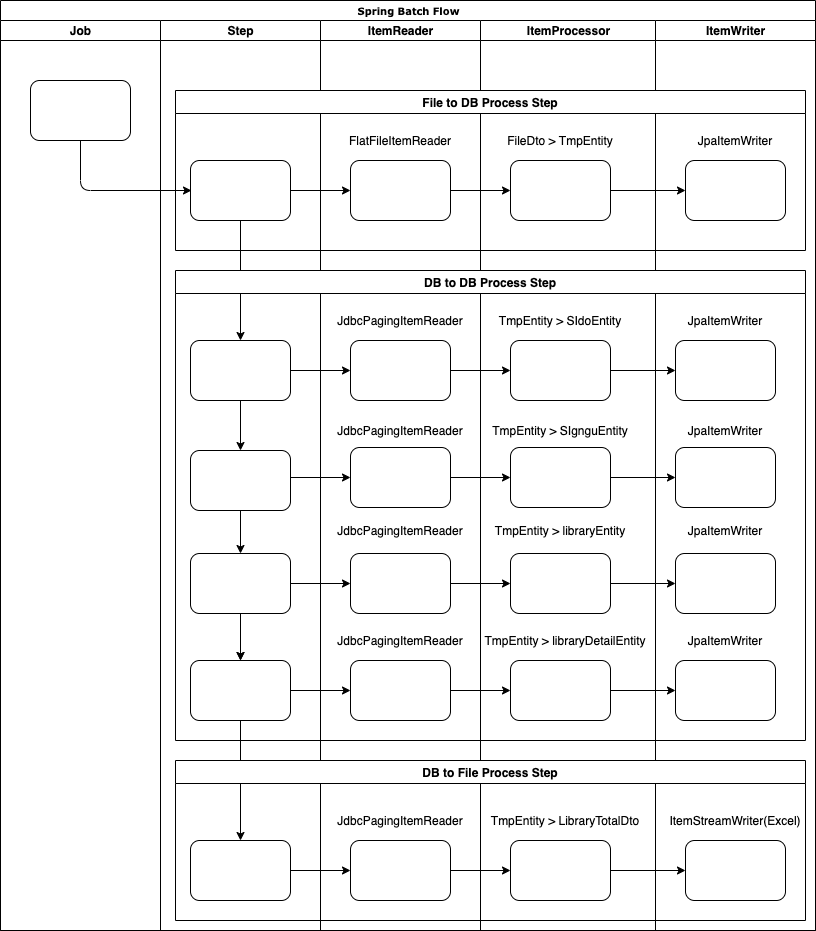

The diagram above was exported from draw.io. Its source (the exported page's mxGraphModel, read from the mxfile embedded in the PNG):
<mxGraphModel dx="1592" dy="1031" grid="1" gridSize="10" guides="1" tooltips="1" connect="1" arrows="1" fold="1" page="1" pageScale="1" pageWidth="1600" pageHeight="1200" math="0" shadow="0">
  <root>
    <mxCell id="P1QuDsTVERnd7mOHDk0Z-0" />
    <mxCell id="P1QuDsTVERnd7mOHDk0Z-1" parent="P1QuDsTVERnd7mOHDk0Z-0" />
    <mxCell id="rcqGj5W6L0uCgVFJ2W7y-0" value="BasicAuthenticationFilter" style="swimlane;html=1;childLayout=stackLayout;resizeParent=1;resizeParentMax=0;startSize=20;" parent="P1QuDsTVERnd7mOHDk0Z-1" vertex="1">
      <mxGeometry x="100" y="80" width="710" height="800" as="geometry" />
    </mxCell>
    <mxCell id="rcqGj5W6L0uCgVFJ2W7y-1" value="Client" style="swimlane;html=1;startSize=20;" parent="rcqGj5W6L0uCgVFJ2W7y-0" vertex="1">
      <mxGeometry y="20" width="150" height="780" as="geometry" />
    </mxCell>
    <mxCell id="rcqGj5W6L0uCgVFJ2W7y-25" value="" style="endArrow=classic;html=1;" parent="rcqGj5W6L0uCgVFJ2W7y-1" edge="1">
      <mxGeometry width="50" height="50" relative="1" as="geometry">
        <mxPoint x="244" y="230" as="sourcePoint" />
        <mxPoint x="80" y="230" as="targetPoint" />
      </mxGeometry>
    </mxCell>
    <mxCell id="rcqGj5W6L0uCgVFJ2W7y-2" value="BasicAuthenticationFilter" style="swimlane;html=1;startSize=20;" parent="rcqGj5W6L0uCgVFJ2W7y-0" vertex="1">
      <mxGeometry x="150" y="20" width="190" height="780" as="geometry" />
    </mxCell>
    <mxCell id="rcqGj5W6L0uCgVFJ2W7y-18" value="Request" style="text;html=1;strokeColor=none;fillColor=#FFFFFF;align=center;verticalAlign=middle;whiteSpace=wrap;rounded=0;fontStyle=1" parent="rcqGj5W6L0uCgVFJ2W7y-2" vertex="1">
      <mxGeometry x="-20" y="50" width="40" height="20" as="geometry" />
    </mxCell>
    <mxCell id="rcqGj5W6L0uCgVFJ2W7y-26" value="401 Unauthorized&lt;br&gt;WWW-Authenticate : realm=&quot;localhost&quot;" style="text;html=1;strokeColor=none;fillColor=#FFFFFF;align=center;verticalAlign=middle;whiteSpace=wrap;rounded=0;fontStyle=1" parent="rcqGj5W6L0uCgVFJ2W7y-2" vertex="1">
      <mxGeometry x="-110" y="200" width="230" height="20" as="geometry" />
    </mxCell>
    <mxCell id="rcqGj5W6L0uCgVFJ2W7y-43" value="&lt;div style=&quot;text-align: center&quot;&gt;&lt;span&gt;&lt;font face=&quot;helvetica&quot;&gt;&lt;b&gt;200 OK&lt;/b&gt;&lt;/font&gt;&lt;/span&gt;&lt;/div&gt;" style="text;whiteSpace=wrap;html=1;" parent="rcqGj5W6L0uCgVFJ2W7y-2" vertex="1">
      <mxGeometry x="-20" y="690" width="50" height="30" as="geometry" />
    </mxCell>
    <mxCell id="rcqGj5W6L0uCgVFJ2W7y-27" value="" style="endArrow=classic;html=1;" parent="rcqGj5W6L0uCgVFJ2W7y-2" edge="1">
      <mxGeometry width="50" height="50" relative="1" as="geometry">
        <mxPoint x="-70" y="300" as="sourcePoint" />
        <mxPoint x="93" y="300" as="targetPoint" />
      </mxGeometry>
    </mxCell>
    <mxCell id="rcqGj5W6L0uCgVFJ2W7y-28" value="&lt;b&gt;Base 64.encode(id:password)&lt;br&gt;Authentication Basic AWioxBpWWixd&lt;/b&gt;" style="text;html=1;strokeColor=none;fillColor=#FFFFFF;align=center;verticalAlign=middle;whiteSpace=wrap;rounded=0;" parent="rcqGj5W6L0uCgVFJ2W7y-2" vertex="1">
      <mxGeometry x="-110" y="270" width="220" height="20" as="geometry" />
    </mxCell>
    <mxCell id="rcqGj5W6L0uCgVFJ2W7y-42" value="" style="endArrow=classic;html=1;" parent="rcqGj5W6L0uCgVFJ2W7y-2" edge="1">
      <mxGeometry width="50" height="50" relative="1" as="geometry">
        <mxPoint x="93" y="720" as="sourcePoint" />
        <mxPoint x="-70" y="720" as="targetPoint" />
      </mxGeometry>
    </mxCell>
    <mxCell id="rcqGj5W6L0uCgVFJ2W7y-3" value="BasicAuthenticationConverter" style="swimlane;html=1;startSize=20;" parent="rcqGj5W6L0uCgVFJ2W7y-0" vertex="1">
      <mxGeometry x="340" y="20" width="200" height="780" as="geometry" />
    </mxCell>
    <mxCell id="rcqGj5W6L0uCgVFJ2W7y-20" value="convert(request)" style="text;html=1;strokeColor=none;fillColor=#FFFFFF;align=center;verticalAlign=middle;whiteSpace=wrap;rounded=0;fontStyle=1" parent="rcqGj5W6L0uCgVFJ2W7y-3" vertex="1">
      <mxGeometry x="-20" y="80" width="40" height="20" as="geometry" />
    </mxCell>
    <mxCell id="rcqGj5W6L0uCgVFJ2W7y-23" value="Authorization == null&lt;br&gt;or Basic == null" style="text;html=1;strokeColor=none;fillColor=#FFFFFF;align=center;verticalAlign=middle;whiteSpace=wrap;rounded=0;fontStyle=1" parent="rcqGj5W6L0uCgVFJ2W7y-3" vertex="1">
      <mxGeometry x="-70" y="160" width="140" height="20" as="geometry" />
    </mxCell>
    <mxCell id="rcqGj5W6L0uCgVFJ2W7y-30" value="convert(request)" style="text;html=1;strokeColor=none;fillColor=#FFFFFF;align=center;verticalAlign=middle;whiteSpace=wrap;rounded=0;fontStyle=1" parent="rcqGj5W6L0uCgVFJ2W7y-3" vertex="1">
      <mxGeometry x="-20" y="330" width="40" height="20" as="geometry" />
    </mxCell>
    <mxCell id="rcqGj5W6L0uCgVFJ2W7y-31" value="" style="endArrow=classic;html=1;" parent="rcqGj5W6L0uCgVFJ2W7y-3" edge="1">
      <mxGeometry width="50" height="50" relative="1" as="geometry">
        <mxPoint x="-90" y="350" as="sourcePoint" />
        <mxPoint x="100" y="350" as="targetPoint" />
      </mxGeometry>
    </mxCell>
    <mxCell id="rcqGj5W6L0uCgVFJ2W7y-17" value="" style="endArrow=classic;html=1;" parent="rcqGj5W6L0uCgVFJ2W7y-3" edge="1">
      <mxGeometry width="50" height="50" relative="1" as="geometry">
        <mxPoint x="-90" y="100" as="sourcePoint" />
        <mxPoint x="100" y="100" as="targetPoint" />
      </mxGeometry>
    </mxCell>
    <mxCell id="rcqGj5W6L0uCgVFJ2W7y-22" value="" style="endArrow=classic;html=1;" parent="rcqGj5W6L0uCgVFJ2W7y-3" edge="1">
      <mxGeometry width="50" height="50" relative="1" as="geometry">
        <mxPoint x="100" y="190" as="sourcePoint" />
        <mxPoint x="-90" y="190" as="targetPoint" />
      </mxGeometry>
    </mxCell>
    <mxCell id="rcqGj5W6L0uCgVFJ2W7y-35" value="" style="endArrow=classic;html=1;" parent="rcqGj5W6L0uCgVFJ2W7y-3" edge="1">
      <mxGeometry width="50" height="50" relative="1" as="geometry">
        <mxPoint x="100" y="480" as="sourcePoint" />
        <mxPoint x="100" y="520" as="targetPoint" />
        <Array as="points">
          <mxPoint x="150" y="480" />
          <mxPoint x="150" y="520" />
        </Array>
      </mxGeometry>
    </mxCell>
    <mxCell id="rcqGj5W6L0uCgVFJ2W7y-19" value="" style="endArrow=classic;html=1;" parent="rcqGj5W6L0uCgVFJ2W7y-3" edge="1">
      <mxGeometry width="50" height="50" relative="1" as="geometry">
        <mxPoint x="100" y="110" as="sourcePoint" />
        <mxPoint x="100" y="150" as="targetPoint" />
        <Array as="points">
          <mxPoint x="150" y="110" />
          <mxPoint x="150" y="150" />
        </Array>
      </mxGeometry>
    </mxCell>
    <mxCell id="rcqGj5W6L0uCgVFJ2W7y-33" value="" style="endArrow=classic;html=1;" parent="rcqGj5W6L0uCgVFJ2W7y-3" edge="1">
      <mxGeometry width="50" height="50" relative="1" as="geometry">
        <mxPoint x="100" y="390" as="sourcePoint" />
        <mxPoint x="100" y="430" as="targetPoint" />
        <Array as="points">
          <mxPoint x="150" y="390" />
          <mxPoint x="150" y="430" />
        </Array>
      </mxGeometry>
    </mxCell>
    <mxCell id="rcqGj5W6L0uCgVFJ2W7y-41" value="&lt;div style=&quot;text-align: center&quot;&gt;&lt;span&gt;&lt;font face=&quot;helvetica&quot;&gt;&lt;b&gt;인증 이후 로직 처리&lt;/b&gt;&lt;/font&gt;&lt;/span&gt;&lt;/div&gt;" style="text;whiteSpace=wrap;html=1;" parent="rcqGj5W6L0uCgVFJ2W7y-3" vertex="1">
      <mxGeometry x="90" y="620" width="100" height="30" as="geometry" />
    </mxCell>
    <mxCell id="rcqGj5W6L0uCgVFJ2W7y-4" value="AuthenticationManger" style="swimlane;html=1;startSize=20;" parent="rcqGj5W6L0uCgVFJ2W7y-0" vertex="1">
      <mxGeometry x="540" y="20" width="170" height="780" as="geometry" />
    </mxCell>
    <mxCell id="rcqGj5W6L0uCgVFJ2W7y-32" value="check Header : Authorization: Basic&amp;nbsp;" style="text;html=1;strokeColor=none;fillColor=#FFFFFF;align=center;verticalAlign=middle;whiteSpace=wrap;rounded=0;fontStyle=1" parent="rcqGj5W6L0uCgVFJ2W7y-4" vertex="1">
      <mxGeometry x="-90" y="360" width="150" height="20" as="geometry" />
    </mxCell>
    <mxCell id="rcqGj5W6L0uCgVFJ2W7y-21" value="check Header : Authorization: Basic&amp;nbsp;" style="text;html=1;strokeColor=none;fillColor=#FFFFFF;align=center;verticalAlign=middle;whiteSpace=wrap;rounded=0;fontStyle=1" parent="rcqGj5W6L0uCgVFJ2W7y-4" vertex="1">
      <mxGeometry x="-100" y="80" width="150" height="20" as="geometry" />
    </mxCell>
    <mxCell id="rcqGj5W6L0uCgVFJ2W7y-38" value="" style="endArrow=classic;html=1;" parent="rcqGj5W6L0uCgVFJ2W7y-4" edge="1">
      <mxGeometry width="50" height="50" relative="1" as="geometry">
        <mxPoint x="-100" y="580" as="sourcePoint" />
        <mxPoint x="80" y="580" as="targetPoint" />
      </mxGeometry>
    </mxCell>
    <mxCell id="rcqGj5W6L0uCgVFJ2W7y-34" value="Base 64.decode(id:password)" style="text;html=1;strokeColor=none;fillColor=#FFFFFF;align=center;verticalAlign=middle;whiteSpace=wrap;rounded=0;fontStyle=1" parent="rcqGj5W6L0uCgVFJ2W7y-4" vertex="1">
      <mxGeometry x="-110" y="460" width="210" height="20" as="geometry" />
    </mxCell>
    <mxCell id="rcqGj5W6L0uCgVFJ2W7y-37" value="&lt;meta charset=&quot;utf-8&quot;&gt;&lt;span style=&quot;color: rgb(0, 0, 0); font-family: helvetica; font-size: 12px; font-style: normal; font-weight: 700; letter-spacing: normal; text-align: center; text-indent: 0px; text-transform: none; word-spacing: 0px; background-color: rgb(248, 249, 250); display: inline; float: none;&quot;&gt;authenticate(AuthenticationToken)&lt;/span&gt;" style="text;whiteSpace=wrap;html=1;" parent="rcqGj5W6L0uCgVFJ2W7y-4" vertex="1">
      <mxGeometry x="-100" y="550" width="210" height="30" as="geometry" />
    </mxCell>
    <mxCell id="rcqGj5W6L0uCgVFJ2W7y-40" value="" style="endArrow=classic;html=1;" parent="rcqGj5W6L0uCgVFJ2W7y-4" edge="1">
      <mxGeometry width="50" height="50" relative="1" as="geometry">
        <mxPoint x="80" y="650" as="sourcePoint" />
        <mxPoint x="-290" y="650" as="targetPoint" />
      </mxGeometry>
    </mxCell>
    <mxCell id="rcqGj5W6L0uCgVFJ2W7y-12" value="" style="endArrow=classic;html=1;exitX=0.498;exitY=0.027;exitDx=0;exitDy=0;exitPerimeter=0;entryX=0.5;entryY=1;entryDx=0;entryDy=0;" parent="rcqGj5W6L0uCgVFJ2W7y-0" source="rcqGj5W6L0uCgVFJ2W7y-1" target="rcqGj5W6L0uCgVFJ2W7y-1" edge="1">
      <mxGeometry width="50" height="50" relative="1" as="geometry">
        <mxPoint x="60" y="40" as="sourcePoint" />
        <mxPoint x="75" y="610" as="targetPoint" />
      </mxGeometry>
    </mxCell>
    <mxCell id="rcqGj5W6L0uCgVFJ2W7y-13" value="" style="endArrow=classic;html=1;entryX=0.5;entryY=1;entryDx=0;entryDy=0;exitX=0.504;exitY=0.025;exitDx=0;exitDy=0;exitPerimeter=0;" parent="rcqGj5W6L0uCgVFJ2W7y-0" source="rcqGj5W6L0uCgVFJ2W7y-2" target="rcqGj5W6L0uCgVFJ2W7y-2" edge="1">
      <mxGeometry width="50" height="50" relative="1" as="geometry">
        <mxPoint x="245" y="45" as="sourcePoint" />
        <mxPoint x="400" y="390" as="targetPoint" />
      </mxGeometry>
    </mxCell>
    <mxCell id="rcqGj5W6L0uCgVFJ2W7y-14" value="" style="endArrow=classic;html=1;entryX=0.5;entryY=1;entryDx=0;entryDy=0;exitX=0.504;exitY=0.028;exitDx=0;exitDy=0;exitPerimeter=0;" parent="rcqGj5W6L0uCgVFJ2W7y-0" source="rcqGj5W6L0uCgVFJ2W7y-3" target="rcqGj5W6L0uCgVFJ2W7y-3" edge="1">
      <mxGeometry width="50" height="50" relative="1" as="geometry">
        <mxPoint x="410" y="60" as="sourcePoint" />
        <mxPoint x="400" y="390" as="targetPoint" />
      </mxGeometry>
    </mxCell>
    <mxCell id="rcqGj5W6L0uCgVFJ2W7y-15" value="" style="endArrow=classic;html=1;entryX=0.5;entryY=1;entryDx=0;entryDy=0;exitX=0.503;exitY=0.026;exitDx=0;exitDy=0;exitPerimeter=0;" parent="rcqGj5W6L0uCgVFJ2W7y-0" source="rcqGj5W6L0uCgVFJ2W7y-4" target="rcqGj5W6L0uCgVFJ2W7y-4" edge="1">
      <mxGeometry width="50" height="50" relative="1" as="geometry">
        <mxPoint x="585" y="41" as="sourcePoint" />
        <mxPoint x="400" y="390" as="targetPoint" />
      </mxGeometry>
    </mxCell>
    <mxCell id="rcqGj5W6L0uCgVFJ2W7y-16" value="" style="endArrow=classic;html=1;" parent="P1QuDsTVERnd7mOHDk0Z-1" edge="1">
      <mxGeometry width="50" height="50" relative="1" as="geometry">
        <mxPoint x="177" y="170" as="sourcePoint" />
        <mxPoint x="340" y="170" as="targetPoint" />
      </mxGeometry>
    </mxCell>
  </root>
</mxGraphModel>